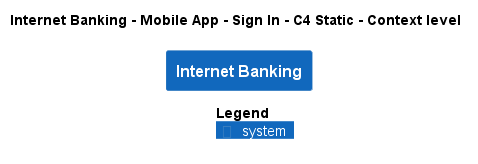

The diagram above was rendered by PlantUML. Its source (embedded in the PNG):
@startuml
!pragma layout smetana
!include ..\..\..\..\..\..\..\.c4s\C4_Context.puml

AddElementTag("c4interflow:lifecycle:new", $bgColor=green, $fontColor=#ffffff, $borderColor=green, $shadowing="False")
AddElementTag("c4interflow:lifecycle:changed", $bgColor=orange, $fontColor=#ffffff, $borderColor=orange, $shadowing="False")
AddElementTag("c4interflow:lifecycle:removed", $bgColor=red, $fontColor=#ffffff, $borderColor=red, $shadowing="False")

AddRelTag("c4interflow:lifecycle:new", $textColor=green, $lineColor=green)
AddRelTag("c4interflow:lifecycle:changed", $textColor=orange, $lineColor=orange)
AddRelTag("c4interflow:lifecycle:removed", $textColor=red, $lineColor=red)

SHOW_PERSON_PORTRAIT()
LAYOUT_TOP_DOWN()

skinparam linetype polyline

title Internet Banking - Mobile App - Sign In - C4 Static - Context level

System(BigBankPlc.SoftwareSystems.InternetBanking, "Internet Banking", "")



SHOW_LEGEND()
@enduml